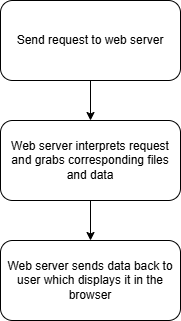

The diagram above was exported from draw.io. Its source (the exported page's mxGraphModel, read from the mxfile embedded in the PNG):
<mxGraphModel dx="1434" dy="772" grid="1" gridSize="10" guides="1" tooltips="1" connect="1" arrows="1" fold="1" page="1" pageScale="1" pageWidth="850" pageHeight="1100" math="0" shadow="0">
  <root>
    <mxCell id="0" />
    <mxCell id="1" parent="0" />
    <mxCell id="p6Yy2P0QbNFEouro5ogm-8" value="Send request to web server" style="rounded=1;whiteSpace=wrap;html=1;" parent="1" vertex="1">
      <mxGeometry x="320" y="170" width="180" height="80" as="geometry" />
    </mxCell>
    <mxCell id="p6Yy2P0QbNFEouro5ogm-10" value="Web server interprets request and grabs corresponding files and data" style="rounded=1;whiteSpace=wrap;html=1;" parent="1" vertex="1">
      <mxGeometry x="320" y="290" width="180" height="80" as="geometry" />
    </mxCell>
    <mxCell id="p6Yy2P0QbNFEouro5ogm-11" value="Web server sends data back to user which displays it in the browser" style="rounded=1;whiteSpace=wrap;html=1;" parent="1" vertex="1">
      <mxGeometry x="320" y="410" width="180" height="80" as="geometry" />
    </mxCell>
    <mxCell id="p6Yy2P0QbNFEouro5ogm-13" value="" style="endArrow=classic;html=1;rounded=0;exitX=0.5;exitY=1;exitDx=0;exitDy=0;entryX=0.5;entryY=0;entryDx=0;entryDy=0;" parent="1" source="p6Yy2P0QbNFEouro5ogm-8" target="p6Yy2P0QbNFEouro5ogm-10" edge="1">
      <mxGeometry width="50" height="50" relative="1" as="geometry">
        <mxPoint x="230" y="300" as="sourcePoint" />
        <mxPoint x="280" y="250" as="targetPoint" />
      </mxGeometry>
    </mxCell>
    <mxCell id="p6Yy2P0QbNFEouro5ogm-14" value="" style="endArrow=classic;html=1;rounded=0;exitX=0.5;exitY=1;exitDx=0;exitDy=0;" parent="1" source="p6Yy2P0QbNFEouro5ogm-10" target="p6Yy2P0QbNFEouro5ogm-11" edge="1">
      <mxGeometry width="50" height="50" relative="1" as="geometry">
        <mxPoint x="420" y="260" as="sourcePoint" />
        <mxPoint x="420" y="300" as="targetPoint" />
      </mxGeometry>
    </mxCell>
  </root>
</mxGraphModel>